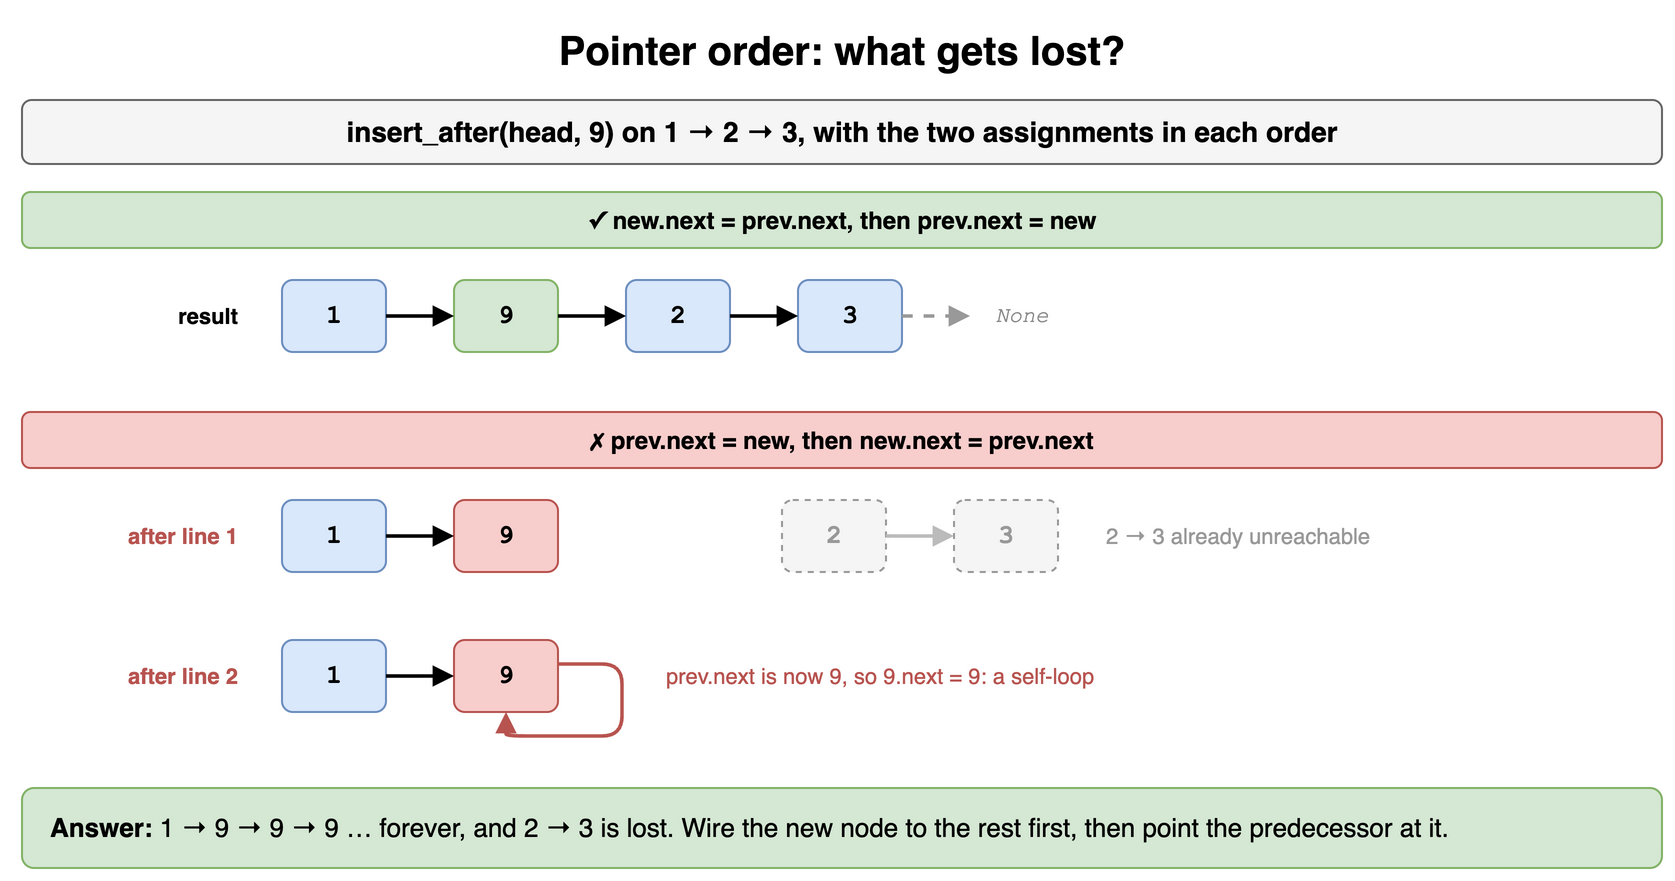

The diagram above was exported from draw.io. Its source (the exported page's mxGraphModel, read from the mxfile embedded in the PNG):
<mxGraphModel dx="900" dy="454" grid="1" gridSize="10" guides="1" tooltips="1" connect="1" arrows="1" fold="1" page="1" pageScale="1" pageWidth="900" pageHeight="454" math="0" shadow="0">
  <root>
    <mxCell id="0" />
    <mxCell id="1" parent="0" />
    <mxCell id="m1c1" value="Pointer order: what gets lost?" style="text;html=1;align=center;verticalAlign=middle;whiteSpace=wrap;fontSize=20;fontStyle=1;" vertex="1" parent="1">
      <mxGeometry x="40" y="10" width="820" height="30" as="geometry" />
    </mxCell>
    <mxCell id="m1c2" value="insert_after(head, 9) on 1 → 2 → 3, with the two assignments in each order" style="rounded=1;whiteSpace=wrap;html=1;fillColor=#f5f5f5;strokeColor=#666666;fontStyle=1;fontSize=14;" vertex="1" parent="1">
      <mxGeometry x="40" y="50" width="820" height="32" as="geometry" />
    </mxCell>
    <mxCell id="m1c3" value="&lt;b&gt;✓ new.next = prev.next, then prev.next = new&lt;/b&gt;" style="rounded=1;whiteSpace=wrap;html=1;fillColor=#d5e8d4;strokeColor=#82b366;fontSize=12;" vertex="1" parent="1">
      <mxGeometry x="40" y="96" width="820" height="28" as="geometry" />
    </mxCell>
    <mxCell id="m1c4" value="1" style="rounded=1;whiteSpace=wrap;html=1;fontFamily=Courier New;fontSize=13;fontStyle=1;fillColor=#dae8fc;strokeColor=#6c8ebf;" vertex="1" parent="1">
      <mxGeometry x="170" y="140" width="52" height="36" as="geometry" />
    </mxCell>
    <mxCell id="m1c5" value="9" style="rounded=1;whiteSpace=wrap;html=1;fontFamily=Courier New;fontSize=13;fontStyle=1;fillColor=#d5e8d4;strokeColor=#82b366;" vertex="1" parent="1">
      <mxGeometry x="256" y="140" width="52" height="36" as="geometry" />
    </mxCell>
    <mxCell id="m1c6" value="" style="endArrow=block;html=1;strokeWidth=1.8;endSize=6;" edge="1" parent="1" source="m1c4" target="m1c5">
      <mxGeometry relative="1" as="geometry" />
    </mxCell>
    <mxCell id="m1c7" value="2" style="rounded=1;whiteSpace=wrap;html=1;fontFamily=Courier New;fontSize=13;fontStyle=1;fillColor=#dae8fc;strokeColor=#6c8ebf;" vertex="1" parent="1">
      <mxGeometry x="342" y="140" width="52" height="36" as="geometry" />
    </mxCell>
    <mxCell id="m1c8" value="" style="endArrow=block;html=1;strokeWidth=1.8;endSize=6;" edge="1" parent="1" source="m1c5" target="m1c7">
      <mxGeometry relative="1" as="geometry" />
    </mxCell>
    <mxCell id="m1c9" value="3" style="rounded=1;whiteSpace=wrap;html=1;fontFamily=Courier New;fontSize=13;fontStyle=1;fillColor=#dae8fc;strokeColor=#6c8ebf;" vertex="1" parent="1">
      <mxGeometry x="428" y="140" width="52" height="36" as="geometry" />
    </mxCell>
    <mxCell id="m1c10" value="" style="endArrow=block;html=1;strokeWidth=1.8;endSize=6;" edge="1" parent="1" source="m1c7" target="m1c9">
      <mxGeometry relative="1" as="geometry" />
    </mxCell>
    <mxCell id="m1c11" value="None" style="text;html=1;align=center;verticalAlign=middle;whiteSpace=wrap;fontSize=11;fontStyle=2;fontColor=#888888;fontFamily=Courier New;" vertex="1" parent="1">
      <mxGeometry x="514" y="140" width="52" height="36" as="geometry" />
    </mxCell>
    <mxCell id="m1c12" value="" style="endArrow=block;html=1;strokeWidth=1.8;endSize=6;dashed=1;strokeColor=#999999;" edge="1" parent="1" source="m1c9" target="m1c11">
      <mxGeometry relative="1" as="geometry" />
    </mxCell>
    <mxCell id="m1c13" value="result" style="text;html=1;align=center;verticalAlign=middle;whiteSpace=wrap;fontSize=11;fontStyle=1;align=right;fontColor=#000000;" vertex="1" parent="1">
      <mxGeometry x="40" y="140" width="110" height="36" as="geometry" />
    </mxCell>
    <mxCell id="m1c14" value="&lt;b&gt;✗ prev.next = new, then new.next = prev.next&lt;/b&gt;" style="rounded=1;whiteSpace=wrap;html=1;fillColor=#f8cecc;strokeColor=#b85450;fontSize=12;" vertex="1" parent="1">
      <mxGeometry x="40" y="206" width="820" height="28" as="geometry" />
    </mxCell>
    <mxCell id="m1c15" value="after line 1" style="text;html=1;align=center;verticalAlign=middle;whiteSpace=wrap;fontSize=11;fontStyle=1;align=right;fontColor=#b85450;" vertex="1" parent="1">
      <mxGeometry x="40" y="250" width="110" height="36" as="geometry" />
    </mxCell>
    <mxCell id="m1c16" value="1" style="rounded=1;whiteSpace=wrap;html=1;fontFamily=Courier New;fontSize=13;fontStyle=1;fillColor=#dae8fc;strokeColor=#6c8ebf;" vertex="1" parent="1">
      <mxGeometry x="170" y="250" width="52" height="36" as="geometry" />
    </mxCell>
    <mxCell id="m1c17" value="9" style="rounded=1;whiteSpace=wrap;html=1;fontFamily=Courier New;fontSize=13;fontStyle=1;fillColor=#f8cecc;strokeColor=#b85450;" vertex="1" parent="1">
      <mxGeometry x="256" y="250" width="52" height="36" as="geometry" />
    </mxCell>
    <mxCell id="m1c18" value="" style="endArrow=block;html=1;strokeWidth=1.8;endSize=6;" edge="1" parent="1" source="m1c16" target="m1c17">
      <mxGeometry relative="1" as="geometry" />
    </mxCell>
    <mxCell id="m1c19" value="2" style="rounded=1;whiteSpace=wrap;html=1;fontFamily=Courier New;fontSize=13;fontStyle=1;fillColor=#f5f5f5;strokeColor=#999999;fontColor=#999999;dashed=1;" vertex="1" parent="1">
      <mxGeometry x="420" y="250" width="52" height="36" as="geometry" />
    </mxCell>
    <mxCell id="m1c20" value="3" style="rounded=1;whiteSpace=wrap;html=1;fontFamily=Courier New;fontSize=13;fontStyle=1;fillColor=#f5f5f5;strokeColor=#999999;fontColor=#999999;dashed=1;" vertex="1" parent="1">
      <mxGeometry x="506" y="250" width="52" height="36" as="geometry" />
    </mxCell>
    <mxCell id="m1c21" value="" style="endArrow=block;html=1;strokeWidth=1.8;endSize=6;strokeColor=#bbbbbb;" edge="1" parent="1" source="m1c19" target="m1c20">
      <mxGeometry relative="1" as="geometry" />
    </mxCell>
    <mxCell id="m1c22" value="2 → 3 already unreachable" style="text;html=1;align=center;verticalAlign=middle;whiteSpace=wrap;fontSize=11;align=left;fontColor=#999999;" vertex="1" parent="1">
      <mxGeometry x="580" y="250" width="200" height="36" as="geometry" />
    </mxCell>
    <mxCell id="m1c23" value="after line 2" style="text;html=1;align=center;verticalAlign=middle;whiteSpace=wrap;fontSize=11;fontStyle=1;align=right;fontColor=#b85450;" vertex="1" parent="1">
      <mxGeometry x="40" y="320" width="110" height="36" as="geometry" />
    </mxCell>
    <mxCell id="m1c24" value="1" style="rounded=1;whiteSpace=wrap;html=1;fontFamily=Courier New;fontSize=13;fontStyle=1;fillColor=#dae8fc;strokeColor=#6c8ebf;" vertex="1" parent="1">
      <mxGeometry x="170" y="320" width="52" height="36" as="geometry" />
    </mxCell>
    <mxCell id="m1c25" value="9" style="rounded=1;whiteSpace=wrap;html=1;fontFamily=Courier New;fontSize=13;fontStyle=1;fillColor=#f8cecc;strokeColor=#b85450;" vertex="1" parent="1">
      <mxGeometry x="256" y="320" width="52" height="36" as="geometry" />
    </mxCell>
    <mxCell id="m1c26" value="" style="endArrow=block;html=1;strokeWidth=1.8;endSize=6;" edge="1" parent="1" source="m1c24" target="m1c25">
      <mxGeometry relative="1" as="geometry" />
    </mxCell>
    <mxCell id="m1c27" value="" style="endArrow=block;html=1;strokeWidth=1.8;endSize=6;strokeColor=#b85450;rounded=1;" edge="1" parent="1">
      <mxGeometry relative="1" as="geometry">
        <mxPoint x="308" y="332" as="sourcePoint" />
        <mxPoint x="282" y="356" as="targetPoint" />
        <Array as="points">
          <mxPoint x="340" y="332" />
          <mxPoint x="340" y="368" />
          <mxPoint x="282" y="368" />
        </Array>
      </mxGeometry>
    </mxCell>
    <mxCell id="m1c28" value="prev.next is now 9, so 9.next = 9: a self-loop" style="text;html=1;align=center;verticalAlign=middle;whiteSpace=wrap;fontSize=11;align=left;fontColor=#b85450;" vertex="1" parent="1">
      <mxGeometry x="360" y="320" width="400" height="36" as="geometry" />
    </mxCell>
    <mxCell id="m1c29" value="&lt;b&gt;Answer:&lt;/b&gt; 1 → 9 → 9 → 9 … forever, and 2 → 3 is lost. Wire the new node to the rest first, then point the predecessor at it." style="rounded=1;whiteSpace=wrap;html=1;fillColor=#d5e8d4;strokeColor=#82b366;fontSize=13;align=left;spacingLeft=12;" vertex="1" parent="1">
      <mxGeometry x="40" y="394" width="820" height="40" as="geometry" />
    </mxCell>
  </root>
</mxGraphModel>